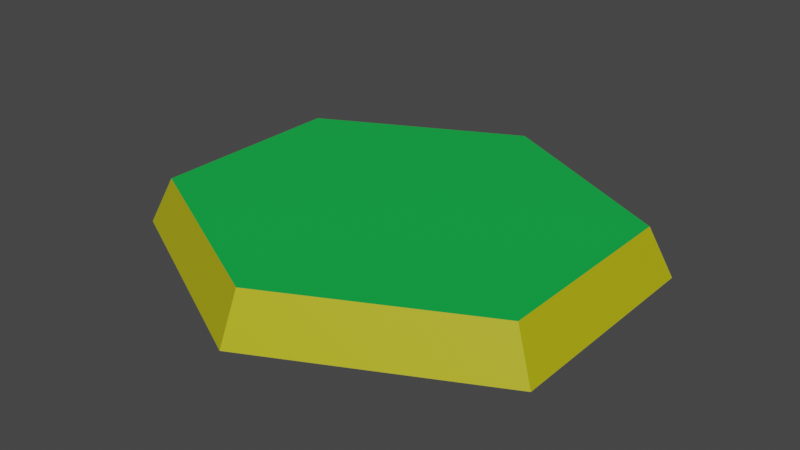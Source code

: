 # Source: Tile_Grass_v01.blend  (saved by Blender 2.80.75; exported with 4.5.12 LTS)
import bpy
from mathutils import Matrix  # noqa: F401  (used for matrix-valued properties, if any)

bpy.ops.wm.read_factory_settings(use_empty=True)
scene = bpy.context.scene
scene.name = 'Scene'

# ---- collections
col_collection = bpy.data.collections.new('Collection'); scene.collection.children.link(col_collection)

# ---- materials (node trees are filled in below, after node groups)
mat_tile = bpy.data.materials.new('Tile')
mat_tile.use_transparent_shadow = False
mat_tileside = bpy.data.materials.new('TileSide')
mat_tileside.use_transparent_shadow = False

# ---- material node trees
mat_tile.use_nodes = True; mat_tile.node_tree.nodes.clear()
_N = mat_tile.node_tree.nodes; _L = mat_tile.node_tree.links
n0 = _N.new('ShaderNodeOutputMaterial'); n0.name = 'Material Output'; n0.location = (300, 300)
n1 = _N.new('ShaderNodeBsdfPrincipled'); n1.name = 'Principled BSDF'; n1.location = (10, 300)
n1.distribution = 'GGX'
n1.subsurface_method = 'BURLEY'
n1.inputs[0].default_value = (0.003655, 0.4614, 0.06461, 1.0)
n1.inputs[3].default_value = 1.45
n1.inputs[27].default_value = (0.0, 0.0, 0.0, 1.0)
n1.inputs[28].default_value = 1.0
_L.new(n1.outputs[0], n0.inputs[0])
n0.is_active_output = True
mat_tileside.use_nodes = True; mat_tileside.node_tree.nodes.clear()
_N = mat_tileside.node_tree.nodes; _L = mat_tileside.node_tree.links
n0 = _N.new('ShaderNodeOutputMaterial'); n0.name = 'Material Output'; n0.location = (300, 300)
n1 = _N.new('ShaderNodeBsdfPrincipled'); n1.name = 'Principled BSDF'; n1.location = (10, 300)
n1.distribution = 'GGX'
n1.subsurface_method = 'BURLEY'
n1.inputs[0].default_value = (0.4849, 0.4598, 0.004487, 1.0)
n1.inputs[3].default_value = 1.45
n1.inputs[27].default_value = (0.0, 0.0, 0.0, 1.0)
n1.inputs[28].default_value = 1.0
_L.new(n1.outputs[0], n0.inputs[0])
n0.is_active_output = True

# ---- world
world_world = bpy.data.worlds.new('World'); scene.world = world_world
world_world.use_nodes = True; world_world.node_tree.nodes.clear()
_N = world_world.node_tree.nodes; _L = world_world.node_tree.links
n0 = _N.new('ShaderNodeOutputWorld'); n0.name = 'World Output'; n0.location = (300, 300)
n1 = _N.new('ShaderNodeBackground'); n1.name = 'Background'; n1.location = (10, 300)
n1.inputs[0].default_value = (0.05088, 0.05088, 0.05088, 1.0)
_L.new(n1.outputs[0], n0.inputs[0])
n0.is_active_output = True
world_world.color = (0.05088, 0.05088, 0.05088)
world_world.use_sun_shadow = False
world_world.sun_shadow_jitter_overblur = 0.0

# ---- meshes
me_circle_001 = bpy.data.meshes.new('Circle.001')
me_circle_001.from_pydata([(0.0, 1.0, 0.0), (-0.866, 0.5, 0.0), (-0.866, -0.5, 0.0), (8.742e-08, -1.0, 0.0), (0.866, -0.5, 0.0), (0.866, 0.5, 0.0), (-0.7812, 0.451, 0.2161), (-3.475e-10, 0.902, 0.2161), (-0.7812, -0.451, 0.2161), (7.851e-08, -0.902, 0.2161), (0.7812, -0.451, 0.2161), (0.7812, 0.451, 0.2161)], [], [(1, 0, 5, 4, 3, 2), (6, 8, 9, 10, 11, 7), (5, 0, 7, 11), (3, 4, 10, 9), (1, 2, 8, 6), (4, 5, 11, 10), (2, 3, 9, 8), (0, 1, 6, 7)])
me_circle_001.polygons.foreach_set('material_index', [0, 0, 1, 1, 1, 1, 1, 1])
_uv = me_circle_001.uv_layers.new(name='UVMap')
_uv.uv.foreach_set('vector', [0.0, 0.0, 0.0, 0.0, 0.0, 0.0, 0.0, 0.0, 0.0, 0.0, 0.0, 0.0, 0.0, 0.0, 0.0, 0.0, 0.0, 0.0, 0.0, 0.0, 0.0, 0.0, 0.0, 0.0, 0.0, 0.0, 0.0, 0.0, 0.0, 0.0, 0.0, 0.0, 0.0, 0.0, 0.0, 0.0, 0.0, 0.0, 0.0, 0.0, 0.0, 0.0, 0.0, 0.0, 0.0, 0.0, 0.0, 0.0, 0.0, 0.0, 0.0, 0.0, 0.0, 0.0, 0.0, 0.0, 0.0, 0.0, 0.0, 0.0, 0.0, 0.0, 0.0, 0.0, 0.0, 0.0, 0.0, 0.0, 0.0, 0.0, 0.0, 0.0])
me_circle_001.materials.append(mat_tile)
me_circle_001.materials.append(mat_tileside)
me_circle_001.use_remesh_preserve_volume = False
me_circle_001.use_remesh_preserve_attributes = False
me_circle_001.use_mirror_vertex_groups = False
me_circle_001.update()

# ---- objects
ob_circle = bpy.data.objects.new('Circle', me_circle_001)

# ---- transforms, parenting, visibility, modifiers, constraints
ob_circle.location = (0.0, 0.0, 0.0)
ob_circle.scale = (1.14, 1.0, 1.0)
ob_circle.lineart.crease_threshold = 0.0

# ---- collection membership
col_collection.objects.link(ob_circle)

# ---- scene / render settings (as saved in the file)
scene.frame_start = 1; scene.frame_end = 250; scene.frame_set(1)
scene.render.engine = 'BLENDER_EEVEE_NEXT'
scene.cycles.use_denoising = False
scene.cycles.samples = 128
scene.cycles.sampling_pattern = 'TABULATED_SOBOL'
scene.cycles.use_adaptive_sampling = False
scene.cycles.use_light_tree = False
scene.view_settings.view_transform = 'Filmic'
bpy.context.view_layer.update()

# ---- added for rendering (the .blend has no active camera and no usable light): camera, sun
cam_auto = bpy.data.cameras.new('AutoCamera')
cam_auto.lens = 50.0
cam_auto.sensor_width = 36.0
cam_auto.clip_end = 1000.0
ob_auto_camera = bpy.data.objects.new('AutoCamera', cam_auto)
scene.collection.objects.link(ob_auto_camera)
ob_auto_camera.location = (2.608, -3.12961, 2.19447)
ob_auto_camera.rotation_euler = (1.09748, -7.21219e-08, 0.694738)
scene.camera = ob_auto_camera
light_auto_sun = bpy.data.lights.new('AutoSun', 'SUN')
light_auto_sun.energy = 3.0
light_auto_sun.angle = 0.0523599
ob_auto_sun = bpy.data.objects.new('AutoSun', light_auto_sun)
scene.collection.objects.link(ob_auto_sun)
ob_auto_sun.rotation_euler = (0.872665, 0.174533, 0.523599)
bpy.context.view_layer.update()
